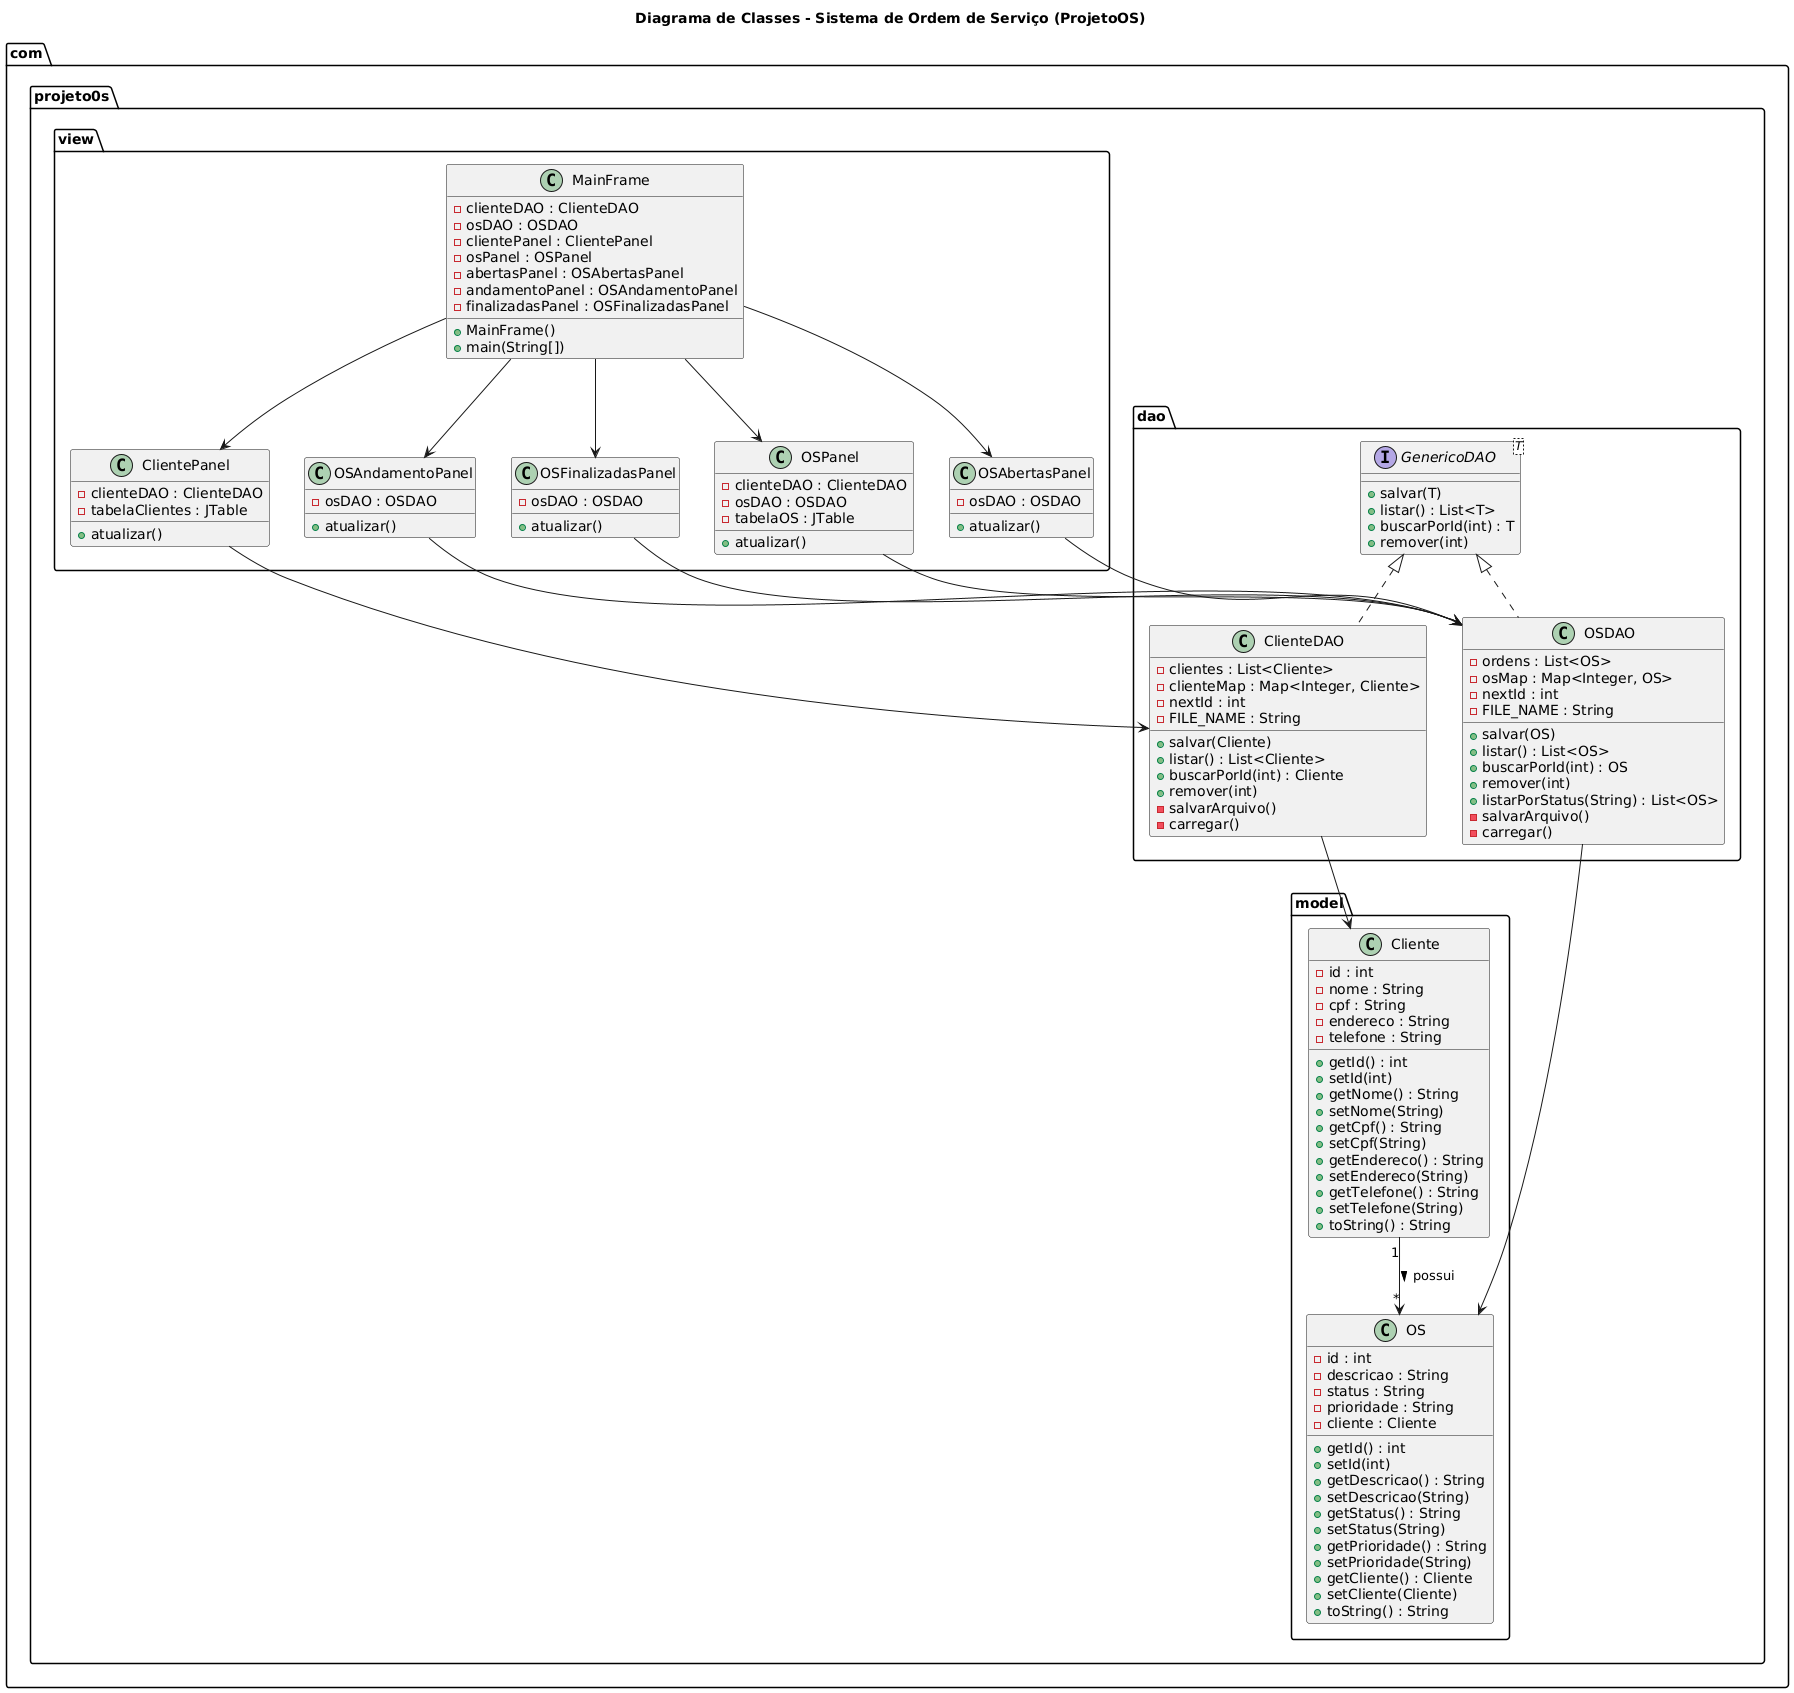

The diagram above was rendered by PlantUML. Its source (embedded in the PNG):
@startuml
title Diagrama de Classes - Sistema de Ordem de Serviço (ProjetoOS)

' =============================
'        PACOTE: MODEL
' =============================
package "com.projeto0s.model" {

class Cliente {
  - id : int
  - nome : String
  - cpf : String
  - endereco : String
  - telefone : String
  + getId() : int
  + setId(int)
  + getNome() : String
  + setNome(String)
  + getCpf() : String
  + setCpf(String)
  + getEndereco() : String
  + setEndereco(String)
  + getTelefone() : String
  + setTelefone(String)
  + toString() : String
}

class OS {
  - id : int
  - descricao : String
  - status : String
  - prioridade : String
  - cliente : Cliente
  + getId() : int
  + setId(int)
  + getDescricao() : String
  + setDescricao(String)
  + getStatus() : String
  + setStatus(String)
  + getPrioridade() : String
  + setPrioridade(String)
  + getCliente() : Cliente
  + setCliente(Cliente)
  + toString() : String
}

Cliente "1" --> "*" OS : possui >

}

' =============================
'        PACOTE: DAO
' =============================
package "com.projeto0s.dao" {

interface GenericoDAO<T> {
  + salvar(T)
  + listar() : List<T>
  + buscarPorId(int) : T
  + remover(int)
}

class ClienteDAO {
  - clientes : List<Cliente>
  - clienteMap : Map<Integer, Cliente>
  - nextId : int
  - FILE_NAME : String
  + salvar(Cliente)
  + listar() : List<Cliente>
  + buscarPorId(int) : Cliente
  + remover(int)
  - salvarArquivo()
  - carregar()
}

class OSDAO {
  - ordens : List<OS>
  - osMap : Map<Integer, OS>
  - nextId : int
  - FILE_NAME : String
  + salvar(OS)
  + listar() : List<OS>
  + buscarPorId(int) : OS
  + remover(int)
  + listarPorStatus(String) : List<OS>
  - salvarArquivo()
  - carregar()
}

GenericoDAO <|.. ClienteDAO
GenericoDAO <|.. OSDAO
ClienteDAO --> Cliente
OSDAO --> OS

}

' =============================
'        PACOTE: VIEW
' =============================
package "com.projeto0s.view" {

class MainFrame {
  - clienteDAO : ClienteDAO
  - osDAO : OSDAO
  - clientePanel : ClientePanel
  - osPanel : OSPanel
  - abertasPanel : OSAbertasPanel
  - andamentoPanel : OSAndamentoPanel
  - finalizadasPanel : OSFinalizadasPanel
  + MainFrame()
  + main(String[])
}

class ClientePanel {
  - clienteDAO : ClienteDAO
  - tabelaClientes : JTable
  + atualizar()
}

class OSPanel {
  - clienteDAO : ClienteDAO
  - osDAO : OSDAO
  - tabelaOS : JTable
  + atualizar()
}

class OSAbertasPanel {
  - osDAO : OSDAO
  + atualizar()
}

class OSAndamentoPanel {
  - osDAO : OSDAO
  + atualizar()
}

class OSFinalizadasPanel {
  - osDAO : OSDAO
  + atualizar()
}

MainFrame --> ClientePanel
MainFrame --> OSPanel
MainFrame --> OSAbertasPanel
MainFrame --> OSAndamentoPanel
MainFrame --> OSFinalizadasPanel
ClientePanel --> ClienteDAO
OSPanel --> OSDAO
OSAbertasPanel --> OSDAO
OSAndamentoPanel --> OSDAO
OSFinalizadasPanel --> OSDAO

}
@enduml